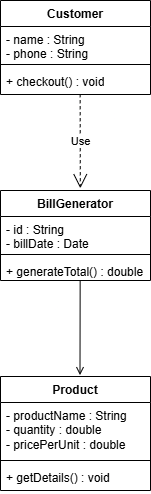

The diagram above was exported from draw.io. Its source (the exported page's mxGraphModel, read from the mxfile embedded in the PNG):
<mxGraphModel dx="925" dy="592" grid="1" gridSize="10" guides="1" tooltips="1" connect="1" arrows="1" fold="1" page="1" pageScale="1" pageWidth="850" pageHeight="1100" math="0" shadow="0">
  <root>
    <mxCell id="0" />
    <mxCell id="1" parent="0" />
    <mxCell id="Q-6jAbcvZnIdbMLeb2YR-1" parent="1" style="swimlane;fontStyle=1;align=center;verticalAlign=top;childLayout=stackLayout;horizontal=1;startSize=26;horizontalStack=0;resizeParent=1;resizeParentMax=0;resizeLast=0;collapsible=1;marginBottom=0;whiteSpace=wrap;html=1;" value="Customer" vertex="1">
      <mxGeometry height="94" width="150" x="200" y="80" as="geometry" />
    </mxCell>
    <mxCell id="Q-6jAbcvZnIdbMLeb2YR-2" parent="Q-6jAbcvZnIdbMLeb2YR-1" style="text;strokeColor=none;fillColor=none;align=left;verticalAlign=top;spacingLeft=4;spacingRight=4;overflow=hidden;rotatable=0;points=[[0,0.5],[1,0.5]];portConstraint=eastwest;whiteSpace=wrap;html=1;" value="- name : String&lt;div&gt;- phone : String&lt;/div&gt;" vertex="1">
      <mxGeometry height="34" width="150" y="26" as="geometry" />
    </mxCell>
    <mxCell id="Q-6jAbcvZnIdbMLeb2YR-3" parent="Q-6jAbcvZnIdbMLeb2YR-1" style="line;strokeWidth=1;fillColor=none;align=left;verticalAlign=middle;spacingTop=-1;spacingLeft=3;spacingRight=3;rotatable=0;labelPosition=right;points=[];portConstraint=eastwest;strokeColor=inherit;" value="" vertex="1">
      <mxGeometry height="8" width="150" y="60" as="geometry" />
    </mxCell>
    <mxCell id="Q-6jAbcvZnIdbMLeb2YR-4" parent="Q-6jAbcvZnIdbMLeb2YR-1" style="text;strokeColor=none;fillColor=none;align=left;verticalAlign=top;spacingLeft=4;spacingRight=4;overflow=hidden;rotatable=0;points=[[0,0.5],[1,0.5]];portConstraint=eastwest;whiteSpace=wrap;html=1;" value="+ checkout() : void" vertex="1">
      <mxGeometry height="26" width="150" y="68" as="geometry" />
    </mxCell>
    <mxCell id="Q-6jAbcvZnIdbMLeb2YR-5" parent="1" style="swimlane;fontStyle=1;align=center;verticalAlign=top;childLayout=stackLayout;horizontal=1;startSize=26;horizontalStack=0;resizeParent=1;resizeParentMax=0;resizeLast=0;collapsible=1;marginBottom=0;whiteSpace=wrap;html=1;" value="BillGenerator" vertex="1">
      <mxGeometry height="90" width="150" x="200" y="270" as="geometry" />
    </mxCell>
    <mxCell id="Q-6jAbcvZnIdbMLeb2YR-6" parent="Q-6jAbcvZnIdbMLeb2YR-5" style="text;strokeColor=none;fillColor=none;align=left;verticalAlign=top;spacingLeft=4;spacingRight=4;overflow=hidden;rotatable=0;points=[[0,0.5],[1,0.5]];portConstraint=eastwest;whiteSpace=wrap;html=1;" value="- id : String&lt;div&gt;- billDate : Date&lt;/div&gt;" vertex="1">
      <mxGeometry height="34" width="150" y="26" as="geometry" />
    </mxCell>
    <mxCell id="Q-6jAbcvZnIdbMLeb2YR-7" parent="Q-6jAbcvZnIdbMLeb2YR-5" style="line;strokeWidth=1;fillColor=none;align=left;verticalAlign=middle;spacingTop=-1;spacingLeft=3;spacingRight=3;rotatable=0;labelPosition=right;points=[];portConstraint=eastwest;strokeColor=inherit;" value="" vertex="1">
      <mxGeometry height="8" width="150" y="60" as="geometry" />
    </mxCell>
    <mxCell id="Q-6jAbcvZnIdbMLeb2YR-8" parent="Q-6jAbcvZnIdbMLeb2YR-5" style="text;strokeColor=none;fillColor=none;align=left;verticalAlign=top;spacingLeft=4;spacingRight=4;overflow=hidden;rotatable=0;points=[[0,0.5],[1,0.5]];portConstraint=eastwest;whiteSpace=wrap;html=1;" value="+ generateTotal() : double" vertex="1">
      <mxGeometry height="22" width="150" y="68" as="geometry" />
    </mxCell>
    <mxCell id="Q-6jAbcvZnIdbMLeb2YR-10" parent="1" style="swimlane;fontStyle=1;align=center;verticalAlign=top;childLayout=stackLayout;horizontal=1;startSize=26;horizontalStack=0;resizeParent=1;resizeParentMax=0;resizeLast=0;collapsible=1;marginBottom=0;whiteSpace=wrap;html=1;" value="Product" vertex="1">
      <mxGeometry height="114" width="150" x="200" y="456" as="geometry" />
    </mxCell>
    <mxCell id="Q-6jAbcvZnIdbMLeb2YR-11" parent="Q-6jAbcvZnIdbMLeb2YR-10" style="text;strokeColor=none;fillColor=none;align=left;verticalAlign=top;spacingLeft=4;spacingRight=4;overflow=hidden;rotatable=0;points=[[0,0.5],[1,0.5]];portConstraint=eastwest;whiteSpace=wrap;html=1;" value="- productName : String&lt;div&gt;- quantity : double&lt;br&gt;&lt;div&gt;- pricePerUnit : double&lt;/div&gt;&lt;/div&gt;" vertex="1">
      <mxGeometry height="54" width="150" y="26" as="geometry" />
    </mxCell>
    <mxCell id="Q-6jAbcvZnIdbMLeb2YR-12" parent="Q-6jAbcvZnIdbMLeb2YR-10" style="line;strokeWidth=1;fillColor=none;align=left;verticalAlign=middle;spacingTop=-1;spacingLeft=3;spacingRight=3;rotatable=0;labelPosition=right;points=[];portConstraint=eastwest;strokeColor=inherit;" value="" vertex="1">
      <mxGeometry height="8" width="150" y="80" as="geometry" />
    </mxCell>
    <mxCell id="Q-6jAbcvZnIdbMLeb2YR-13" parent="Q-6jAbcvZnIdbMLeb2YR-10" style="text;strokeColor=none;fillColor=none;align=left;verticalAlign=top;spacingLeft=4;spacingRight=4;overflow=hidden;rotatable=0;points=[[0,0.5],[1,0.5]];portConstraint=eastwest;whiteSpace=wrap;html=1;" value="+ getDetails() : void" vertex="1">
      <mxGeometry height="26" width="150" y="88" as="geometry" />
    </mxCell>
    <mxCell id="ppMj0q4M-bZomGB-L6Oi-1" edge="1" parent="1" source="Q-6jAbcvZnIdbMLeb2YR-4" style="endArrow=open;endSize=12;dashed=1;html=1;rounded=0;exitX=0.531;exitY=0.99;exitDx=0;exitDy=0;exitPerimeter=0;entryX=0.532;entryY=-0.025;entryDx=0;entryDy=0;entryPerimeter=0;" target="Q-6jAbcvZnIdbMLeb2YR-5" value="Use">
      <mxGeometry relative="1" width="160" as="geometry">
        <Array as="points" />
        <mxPoint x="416" y="287" as="sourcePoint" />
        <mxPoint x="290" y="260" as="targetPoint" />
      </mxGeometry>
    </mxCell>
    <mxCell id="GpHL8Oe7oEH6HOr1b4es-1" edge="1" parent="1" source="Q-6jAbcvZnIdbMLeb2YR-8" style="endArrow=open;html=1;rounded=0;align=center;verticalAlign=top;endFill=0;labelBackgroundColor=none;endSize=6;entryX=0.53;entryY=-0.012;entryDx=0;entryDy=0;entryPerimeter=0;exitX=0.531;exitY=0.99;exitDx=0;exitDy=0;exitPerimeter=0;" target="Q-6jAbcvZnIdbMLeb2YR-10" value="">
      <mxGeometry relative="1" as="geometry">
        <mxPoint x="279" y="362" as="sourcePoint" />
        <mxPoint x="440" y="400" as="targetPoint" />
      </mxGeometry>
    </mxCell>
  </root>
</mxGraphModel>